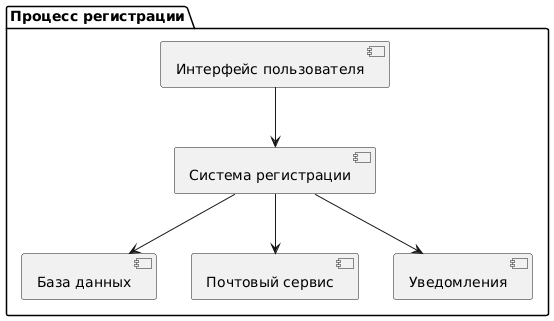

The diagram above was rendered by PlantUML. Its source (embedded in the PNG):
@startuml
package "Процесс регистрации" {
  [Интерфейс пользователя]
  [Система регистрации]
  [База данных]
  [Почтовый сервис]
  [Уведомления]
}

[Интерфейс пользователя] --> [Система регистрации]
[Система регистрации] --> [База данных]
[Система регистрации] --> [Почтовый сервис]
[Система регистрации] --> [Уведомления]
@enduml